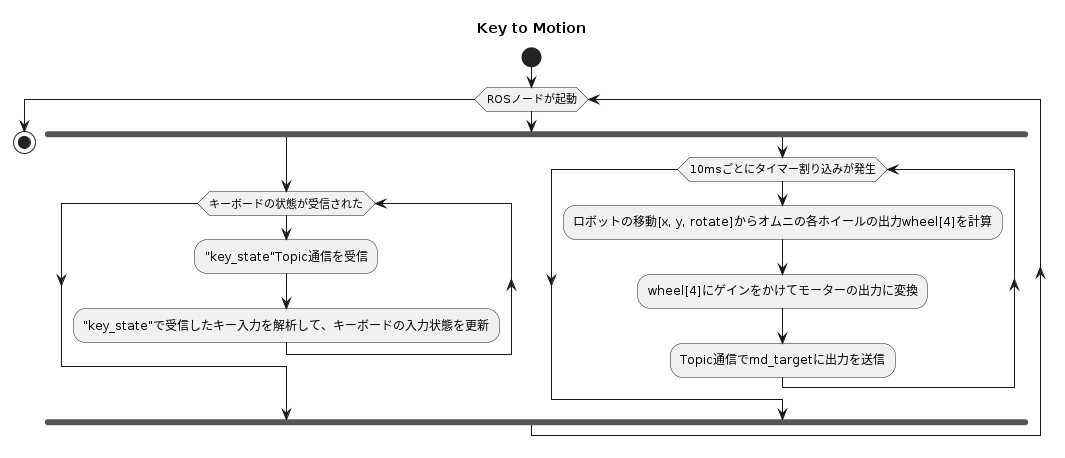

The diagram above was rendered by PlantUML. Its source (embedded in the PNG):
@startuml key_to_motion
title Key to Motion
start
while (ROSノードが起動)
fork
    while (キーボードの状態が受信された)
        :"key_state"Topic通信を受信;
        :"key_state"で受信したキー入力を解析して、キーボードの入力状態を更新;
    endwhile
fork again
    while (10msごとにタイマー割り込みが発生)
        :ロボットの移動[x, y, rotate]からオムニの各ホイールの出力wheel[4]を計算;
        :wheel[4]にゲインをかけてモーターの出力に変換;
        :Topic通信でmd_targetに出力を送信;
    endwhile
end fork
endwhile
stop
@enduml